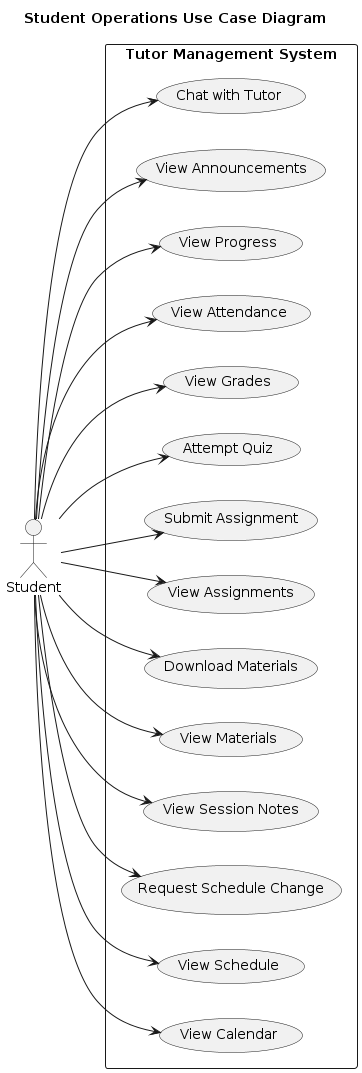

The diagram above was rendered by PlantUML. Its source (embedded in the PNG):
@startuml
left to right direction

title Student Operations Use Case Diagram

skinparam monochrome true
skinparam shadowing false
skinparam packageStyle rectangle

actor Student

rectangle "Tutor Management System" {

    usecase "View Calendar" as UC1
    usecase "View Schedule" as UC2
    usecase "Request Schedule Change" as UC3

    usecase "View Session Notes" as UC4

    usecase "View Materials" as UC5
    usecase "Download Materials" as UC6

    usecase "View Assignments" as UC7
    usecase "Submit Assignment" as UC8

    usecase "Attempt Quiz" as UC9

    usecase "View Grades" as UC10
    usecase "View Attendance" as UC11
    usecase "View Progress" as UC12

    usecase "View Announcements" as UC13

    usecase "Chat with Tutor" as UC14
}

Student --> UC1
Student --> UC2
Student --> UC3
Student --> UC4
Student --> UC5
Student --> UC6
Student --> UC7
Student --> UC8
Student --> UC9
Student --> UC10
Student --> UC11
Student --> UC12
Student --> UC13
Student --> UC14
@enduml